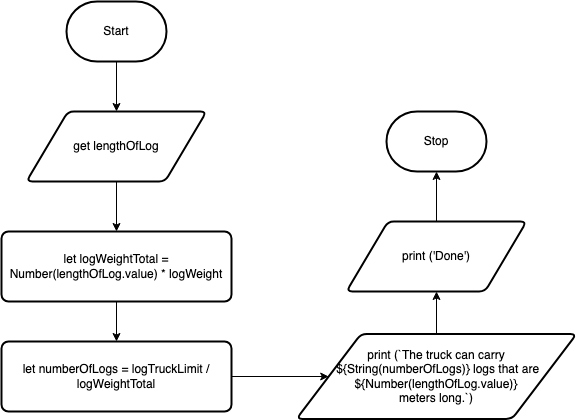

The diagram above was exported from draw.io. Its source (the exported page's mxGraphModel, read from the mxfile embedded in the PNG):
<mxGraphModel dx="1086" dy="740" grid="1" gridSize="10" guides="1" tooltips="1" connect="1" arrows="1" fold="1" page="1" pageScale="1" pageWidth="827" pageHeight="1169" math="0" shadow="0">
  <root>
    <mxCell id="0" />
    <mxCell id="1" parent="0" />
    <mxCell id="4" style="edgeStyle=none;html=1;entryX=0.5;entryY=0;entryDx=0;entryDy=0;" edge="1" parent="1" source="2" target="3">
      <mxGeometry relative="1" as="geometry" />
    </mxCell>
    <mxCell id="2" value="Start" style="strokeWidth=2;html=1;shape=mxgraph.flowchart.terminator;whiteSpace=wrap;" vertex="1" parent="1">
      <mxGeometry x="350" y="160" width="100" height="60" as="geometry" />
    </mxCell>
    <mxCell id="6" style="edgeStyle=none;html=1;entryX=0.5;entryY=0;entryDx=0;entryDy=0;" edge="1" parent="1" source="3" target="5">
      <mxGeometry relative="1" as="geometry" />
    </mxCell>
    <mxCell id="3" value="get lengthOfLog" style="shape=parallelogram;html=1;strokeWidth=2;perimeter=parallelogramPerimeter;whiteSpace=wrap;rounded=1;arcSize=12;size=0.23;" vertex="1" parent="1">
      <mxGeometry x="310" y="270" width="180" height="70" as="geometry" />
    </mxCell>
    <mxCell id="8" style="edgeStyle=none;html=1;entryX=0.5;entryY=0;entryDx=0;entryDy=0;" edge="1" parent="1" source="5" target="7">
      <mxGeometry relative="1" as="geometry" />
    </mxCell>
    <mxCell id="5" value="&lt;div&gt;let logWeightTotal = Number(lengthOfLog.value) * logWeight&lt;/div&gt;" style="rounded=1;whiteSpace=wrap;html=1;absoluteArcSize=1;arcSize=14;strokeWidth=2;" vertex="1" parent="1">
      <mxGeometry x="285" y="390" width="230" height="70" as="geometry" />
    </mxCell>
    <mxCell id="10" style="edgeStyle=none;html=1;" edge="1" parent="1" source="7" target="9">
      <mxGeometry relative="1" as="geometry" />
    </mxCell>
    <mxCell id="7" value="&lt;div&gt;let numberOfLogs = logTruckLimit / logWeightTotal&lt;/div&gt;" style="rounded=1;whiteSpace=wrap;html=1;absoluteArcSize=1;arcSize=14;strokeWidth=2;" vertex="1" parent="1">
      <mxGeometry x="285" y="500" width="230" height="70" as="geometry" />
    </mxCell>
    <mxCell id="15" style="edgeStyle=none;html=1;" edge="1" parent="1" source="9" target="11">
      <mxGeometry relative="1" as="geometry" />
    </mxCell>
    <mxCell id="9" value="print (`The truck can carry&lt;br&gt;&amp;nbsp;${String(numberOfLogs)} logs that&amp;nbsp;are ${Number(lengthOfLog.value)} &lt;br&gt;meters long.`)" style="shape=parallelogram;html=1;strokeWidth=2;perimeter=parallelogramPerimeter;whiteSpace=wrap;rounded=1;arcSize=12;size=0.23;" vertex="1" parent="1">
      <mxGeometry x="580" y="492.5" width="280" height="85" as="geometry" />
    </mxCell>
    <mxCell id="14" style="edgeStyle=none;html=1;entryX=0.5;entryY=1;entryDx=0;entryDy=0;entryPerimeter=0;" edge="1" parent="1" source="11" target="13">
      <mxGeometry relative="1" as="geometry" />
    </mxCell>
    <mxCell id="11" value="print ('Done')" style="shape=parallelogram;html=1;strokeWidth=2;perimeter=parallelogramPerimeter;whiteSpace=wrap;rounded=1;arcSize=12;size=0.23;" vertex="1" parent="1">
      <mxGeometry x="630" y="380" width="180" height="70" as="geometry" />
    </mxCell>
    <mxCell id="13" value="Stop" style="strokeWidth=2;html=1;shape=mxgraph.flowchart.terminator;whiteSpace=wrap;" vertex="1" parent="1">
      <mxGeometry x="670" y="270" width="100" height="60" as="geometry" />
    </mxCell>
  </root>
</mxGraphModel>